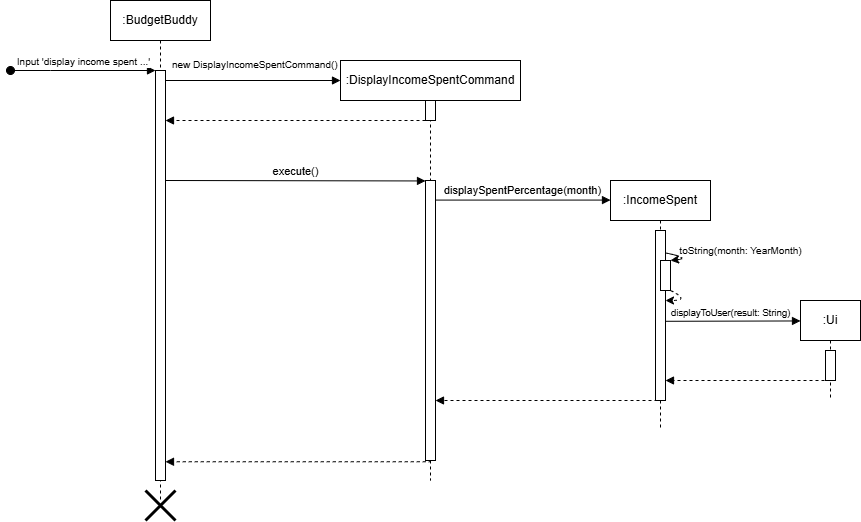

The diagram above was exported from draw.io. Its source (the exported page's mxGraphModel, read from the mxfile embedded in the PNG):
<mxGraphModel dx="105" dy="475" grid="1" gridSize="10" guides="1" tooltips="1" connect="1" arrows="1" fold="1" page="1" pageScale="1" pageWidth="850" pageHeight="1100" math="0" shadow="0">
  <root>
    <mxCell id="0" />
    <mxCell id="1" parent="0" />
    <mxCell id="E3NxVeRMqAORPEuhmEiK-1" value="" style="html=1;verticalAlign=bottom;endArrow=block;dashed=1;endSize=6;edgeStyle=elbowEdgeStyle;elbow=vertical;curved=0;rounded=0;" edge="1" parent="1" target="E3NxVeRMqAORPEuhmEiK-20">
      <mxGeometry relative="1" as="geometry">
        <mxPoint x="1710" y="470.0000000000001" as="targetPoint" />
        <Array as="points">
          <mxPoint x="1770" y="470" />
        </Array>
        <mxPoint x="1935" y="430" as="sourcePoint" />
      </mxGeometry>
    </mxCell>
    <mxCell id="E3NxVeRMqAORPEuhmEiK-2" value="" style="html=1;verticalAlign=bottom;endArrow=block;edgeStyle=elbowEdgeStyle;elbow=vertical;curved=0;rounded=0;" edge="1" parent="1">
      <mxGeometry relative="1" as="geometry">
        <mxPoint x="1935" y="390.7894736842105" as="sourcePoint" />
        <Array as="points" />
        <mxPoint x="2070" y="390.8" as="targetPoint" />
        <mxPoint as="offset" />
      </mxGeometry>
    </mxCell>
    <mxCell id="E3NxVeRMqAORPEuhmEiK-3" value="&lt;font style=&quot;font-size: 9.5px;&quot;&gt;displayToUser(result: String)&lt;/font&gt;" style="edgeLabel;html=1;align=center;verticalAlign=middle;resizable=0;points=[];" vertex="1" connectable="0" parent="E3NxVeRMqAORPEuhmEiK-2">
      <mxGeometry x="-0.0848" y="-1" relative="1" as="geometry">
        <mxPoint x="3" y="-10" as="offset" />
      </mxGeometry>
    </mxCell>
    <mxCell id="E3NxVeRMqAORPEuhmEiK-4" value=":BudgetBuddy" style="shape=umlLifeline;perimeter=lifelinePerimeter;whiteSpace=wrap;html=1;container=0;dropTarget=0;collapsible=0;recursiveResize=0;outlineConnect=0;portConstraint=eastwest;newEdgeStyle={&quot;edgeStyle&quot;:&quot;elbowEdgeStyle&quot;,&quot;elbow&quot;:&quot;vertical&quot;,&quot;curved&quot;:0,&quot;rounded&quot;:0};" vertex="1" parent="1">
      <mxGeometry x="1380" y="70" width="100" height="500" as="geometry" />
    </mxCell>
    <mxCell id="E3NxVeRMqAORPEuhmEiK-5" value="" style="html=1;points=[];perimeter=orthogonalPerimeter;outlineConnect=0;targetShapes=umlLifeline;portConstraint=eastwest;newEdgeStyle={&quot;edgeStyle&quot;:&quot;elbowEdgeStyle&quot;,&quot;elbow&quot;:&quot;vertical&quot;,&quot;curved&quot;:0,&quot;rounded&quot;:0};" vertex="1" parent="E3NxVeRMqAORPEuhmEiK-4">
      <mxGeometry x="45" y="70" width="10" height="410" as="geometry" />
    </mxCell>
    <mxCell id="E3NxVeRMqAORPEuhmEiK-6" value="&lt;font style=&quot;font-size: 10px;&quot;&gt;Input 'display income spent ...'&lt;/font&gt;" style="html=1;verticalAlign=bottom;startArrow=oval;endArrow=block;startSize=8;edgeStyle=elbowEdgeStyle;elbow=vertical;curved=0;rounded=0;" edge="1" parent="E3NxVeRMqAORPEuhmEiK-4" target="E3NxVeRMqAORPEuhmEiK-5">
      <mxGeometry relative="1" as="geometry">
        <mxPoint x="-100" y="70" as="sourcePoint" />
        <Array as="points">
          <mxPoint x="-60" y="70" />
        </Array>
      </mxGeometry>
    </mxCell>
    <mxCell id="E3NxVeRMqAORPEuhmEiK-7" value="" style="shape=umlDestroy;whiteSpace=wrap;html=1;strokeWidth=3;targetShapes=umlLifeline;" vertex="1" parent="E3NxVeRMqAORPEuhmEiK-4">
      <mxGeometry x="35" y="490" width="30" height="30" as="geometry" />
    </mxCell>
    <mxCell id="E3NxVeRMqAORPEuhmEiK-8" value="&lt;div&gt;:DisplayIncomeSpentCommand&lt;/div&gt;" style="shape=umlLifeline;perimeter=lifelinePerimeter;whiteSpace=wrap;html=1;container=0;dropTarget=0;collapsible=0;recursiveResize=0;outlineConnect=0;portConstraint=eastwest;newEdgeStyle={&quot;edgeStyle&quot;:&quot;elbowEdgeStyle&quot;,&quot;elbow&quot;:&quot;vertical&quot;,&quot;curved&quot;:0,&quot;rounded&quot;:0};" vertex="1" parent="1">
      <mxGeometry x="1610" y="130" width="180" height="420" as="geometry" />
    </mxCell>
    <mxCell id="E3NxVeRMqAORPEuhmEiK-9" value="" style="html=1;points=[];perimeter=orthogonalPerimeter;outlineConnect=0;targetShapes=umlLifeline;portConstraint=eastwest;newEdgeStyle={&quot;edgeStyle&quot;:&quot;elbowEdgeStyle&quot;,&quot;elbow&quot;:&quot;vertical&quot;,&quot;curved&quot;:0,&quot;rounded&quot;:0};" vertex="1" parent="E3NxVeRMqAORPEuhmEiK-8">
      <mxGeometry x="85" y="40" width="10" height="20" as="geometry" />
    </mxCell>
    <mxCell id="E3NxVeRMqAORPEuhmEiK-20" value="" style="html=1;points=[];perimeter=orthogonalPerimeter;outlineConnect=0;targetShapes=umlLifeline;portConstraint=eastwest;newEdgeStyle={&quot;edgeStyle&quot;:&quot;elbowEdgeStyle&quot;,&quot;elbow&quot;:&quot;vertical&quot;,&quot;curved&quot;:0,&quot;rounded&quot;:0};" vertex="1" parent="E3NxVeRMqAORPEuhmEiK-8">
      <mxGeometry x="85" y="120" width="10" height="280" as="geometry" />
    </mxCell>
    <mxCell id="E3NxVeRMqAORPEuhmEiK-10" value="" style="html=1;verticalAlign=bottom;endArrow=block;edgeStyle=elbowEdgeStyle;elbow=vertical;curved=0;rounded=0;" edge="1" parent="1" source="E3NxVeRMqAORPEuhmEiK-5">
      <mxGeometry relative="1" as="geometry">
        <mxPoint x="1475" y="150.0000000000001" as="sourcePoint" />
        <Array as="points">
          <mxPoint x="1625" y="150.0000000000001" />
        </Array>
        <mxPoint x="1610" y="150.4000000000001" as="targetPoint" />
        <mxPoint as="offset" />
      </mxGeometry>
    </mxCell>
    <mxCell id="E3NxVeRMqAORPEuhmEiK-11" value="execute()" style="html=1;verticalAlign=bottom;endArrow=block;edgeStyle=elbowEdgeStyle;elbow=vertical;curved=0;rounded=0;" edge="1" parent="1">
      <mxGeometry relative="1" as="geometry">
        <mxPoint x="1435" y="250" as="sourcePoint" />
        <Array as="points" />
        <mxPoint x="1695" y="250" as="targetPoint" />
        <mxPoint as="offset" />
      </mxGeometry>
    </mxCell>
    <mxCell id="E3NxVeRMqAORPEuhmEiK-14" value=":IncomeSpent" style="shape=umlLifeline;perimeter=lifelinePerimeter;whiteSpace=wrap;html=1;container=0;dropTarget=0;collapsible=0;recursiveResize=0;outlineConnect=0;portConstraint=eastwest;newEdgeStyle={&quot;edgeStyle&quot;:&quot;elbowEdgeStyle&quot;,&quot;elbow&quot;:&quot;vertical&quot;,&quot;curved&quot;:0,&quot;rounded&quot;:0};" vertex="1" parent="1">
      <mxGeometry x="1880" y="250" width="100" height="250" as="geometry" />
    </mxCell>
    <mxCell id="E3NxVeRMqAORPEuhmEiK-15" value="" style="html=1;points=[];perimeter=orthogonalPerimeter;outlineConnect=0;targetShapes=umlLifeline;portConstraint=eastwest;newEdgeStyle={&quot;edgeStyle&quot;:&quot;elbowEdgeStyle&quot;,&quot;elbow&quot;:&quot;vertical&quot;,&quot;curved&quot;:0,&quot;rounded&quot;:0};" vertex="1" parent="E3NxVeRMqAORPEuhmEiK-14">
      <mxGeometry x="45" y="50" width="10" height="170" as="geometry" />
    </mxCell>
    <mxCell id="E3NxVeRMqAORPEuhmEiK-33" value="" style="html=1;points=[];perimeter=orthogonalPerimeter;outlineConnect=0;targetShapes=umlLifeline;portConstraint=eastwest;newEdgeStyle={&quot;edgeStyle&quot;:&quot;elbowEdgeStyle&quot;,&quot;elbow&quot;:&quot;vertical&quot;,&quot;curved&quot;:0,&quot;rounded&quot;:0};" vertex="1" parent="E3NxVeRMqAORPEuhmEiK-14">
      <mxGeometry x="50" y="80" width="10" height="30" as="geometry" />
    </mxCell>
    <mxCell id="E3NxVeRMqAORPEuhmEiK-16" value="" style="html=1;verticalAlign=bottom;endArrow=block;edgeStyle=elbowEdgeStyle;elbow=vertical;curved=0;rounded=0;" edge="1" parent="1" source="E3NxVeRMqAORPEuhmEiK-20">
      <mxGeometry relative="1" as="geometry">
        <mxPoint x="1710" y="270" as="sourcePoint" />
        <Array as="points">
          <mxPoint x="1895" y="269.58000000000004" />
        </Array>
        <mxPoint x="1880" y="270" as="targetPoint" />
        <mxPoint as="offset" />
      </mxGeometry>
    </mxCell>
    <mxCell id="E3NxVeRMqAORPEuhmEiK-17" value="displaySpentPercentage(month)" style="edgeLabel;html=1;align=center;verticalAlign=middle;resizable=0;points=[];" vertex="1" connectable="0" parent="E3NxVeRMqAORPEuhmEiK-16">
      <mxGeometry x="-0.0848" y="-1" relative="1" as="geometry">
        <mxPoint x="7" y="-11" as="offset" />
      </mxGeometry>
    </mxCell>
    <mxCell id="E3NxVeRMqAORPEuhmEiK-19" value="" style="html=1;verticalAlign=bottom;endArrow=block;dashed=1;endSize=6;edgeStyle=elbowEdgeStyle;elbow=vertical;curved=0;rounded=0;" edge="1" parent="1" target="E3NxVeRMqAORPEuhmEiK-5">
      <mxGeometry relative="1" as="geometry">
        <mxPoint x="1440" y="531" as="targetPoint" />
        <Array as="points">
          <mxPoint x="1010" y="531.25" />
        </Array>
        <mxPoint x="1700" y="530" as="sourcePoint" />
      </mxGeometry>
    </mxCell>
    <mxCell id="E3NxVeRMqAORPEuhmEiK-21" value="&lt;span style=&quot;color: rgb(0, 0, 0); font-family: Helvetica; font-size: 10px; font-style: normal; font-variant-ligatures: normal; font-variant-caps: normal; font-weight: 400; letter-spacing: normal; orphans: 2; text-align: center; text-indent: 0px; text-transform: none; widows: 2; word-spacing: 0px; -webkit-text-stroke-width: 0px; white-space: nowrap; background-color: rgb(255, 255, 255); text-decoration-thickness: initial; text-decoration-style: initial; text-decoration-color: initial; display: inline !important; float: none;&quot;&gt;new DisplayIncomeSpentCommand()&lt;/span&gt;" style="text;whiteSpace=wrap;html=1;" vertex="1" parent="1">
      <mxGeometry x="1440" y="120" width="130" height="20" as="geometry" />
    </mxCell>
    <mxCell id="E3NxVeRMqAORPEuhmEiK-22" value="" style="html=1;verticalAlign=bottom;endArrow=block;dashed=1;endSize=6;edgeStyle=elbowEdgeStyle;elbow=vertical;curved=0;rounded=0;" edge="1" parent="1" target="E3NxVeRMqAORPEuhmEiK-5" source="E3NxVeRMqAORPEuhmEiK-9">
      <mxGeometry relative="1" as="geometry">
        <mxPoint x="1445" y="190" as="targetPoint" />
        <Array as="points">
          <mxPoint x="1570" y="190" />
        </Array>
        <mxPoint x="1635" y="190" as="sourcePoint" />
      </mxGeometry>
    </mxCell>
    <mxCell id="E3NxVeRMqAORPEuhmEiK-23" value=":Ui" style="shape=umlLifeline;perimeter=lifelinePerimeter;whiteSpace=wrap;html=1;container=0;dropTarget=0;collapsible=0;recursiveResize=0;outlineConnect=0;portConstraint=eastwest;newEdgeStyle={&quot;edgeStyle&quot;:&quot;elbowEdgeStyle&quot;,&quot;elbow&quot;:&quot;vertical&quot;,&quot;curved&quot;:0,&quot;rounded&quot;:0};" vertex="1" parent="1">
      <mxGeometry x="2070" y="370" width="60" height="100" as="geometry" />
    </mxCell>
    <mxCell id="E3NxVeRMqAORPEuhmEiK-24" value="" style="html=1;points=[];perimeter=orthogonalPerimeter;outlineConnect=0;targetShapes=umlLifeline;portConstraint=eastwest;newEdgeStyle={&quot;edgeStyle&quot;:&quot;elbowEdgeStyle&quot;,&quot;elbow&quot;:&quot;vertical&quot;,&quot;curved&quot;:0,&quot;rounded&quot;:0};" vertex="1" parent="E3NxVeRMqAORPEuhmEiK-23">
      <mxGeometry x="25" y="50" width="10" height="30" as="geometry" />
    </mxCell>
    <mxCell id="E3NxVeRMqAORPEuhmEiK-26" value="" style="html=1;verticalAlign=bottom;endArrow=block;dashed=1;endSize=6;edgeStyle=elbowEdgeStyle;elbow=vertical;curved=0;rounded=0;" edge="1" parent="1">
      <mxGeometry relative="1" as="geometry">
        <mxPoint x="1935" y="450" as="targetPoint" />
        <Array as="points">
          <mxPoint x="2020" y="450" />
        </Array>
        <mxPoint x="2100" y="450" as="sourcePoint" />
      </mxGeometry>
    </mxCell>
    <mxCell id="E3NxVeRMqAORPEuhmEiK-32" value="" style="curved=1;endArrow=classic;html=1;rounded=0;" edge="1" parent="1" target="E3NxVeRMqAORPEuhmEiK-33">
      <mxGeometry width="50" height="50" relative="1" as="geometry">
        <mxPoint x="1935" y="322.5" as="sourcePoint" />
        <mxPoint x="1935" y="357.5" as="targetPoint" />
        <Array as="points">
          <mxPoint x="1960" y="327.5" />
        </Array>
      </mxGeometry>
    </mxCell>
    <mxCell id="E3NxVeRMqAORPEuhmEiK-34" value="&lt;font size=&quot;1&quot;&gt;toString(month: YearMonth)&lt;/font&gt;" style="edgeLabel;html=1;align=center;verticalAlign=middle;resizable=0;points=[];" vertex="1" connectable="0" parent="1">
      <mxGeometry x="2009.7142857142858" y="320.00142857142856" as="geometry" />
    </mxCell>
    <mxCell id="E3NxVeRMqAORPEuhmEiK-35" value="" style="curved=1;endArrow=classic;html=1;rounded=0;dashed=1" edge="1" parent="1" target="E3NxVeRMqAORPEuhmEiK-15">
      <mxGeometry width="50" height="50" relative="1" as="geometry">
        <mxPoint x="1940" y="360" as="sourcePoint" />
        <mxPoint x="1990" y="410" as="targetPoint" />
        <Array as="points">
          <mxPoint x="1960" y="370" />
        </Array>
      </mxGeometry>
    </mxCell>
  </root>
</mxGraphModel>